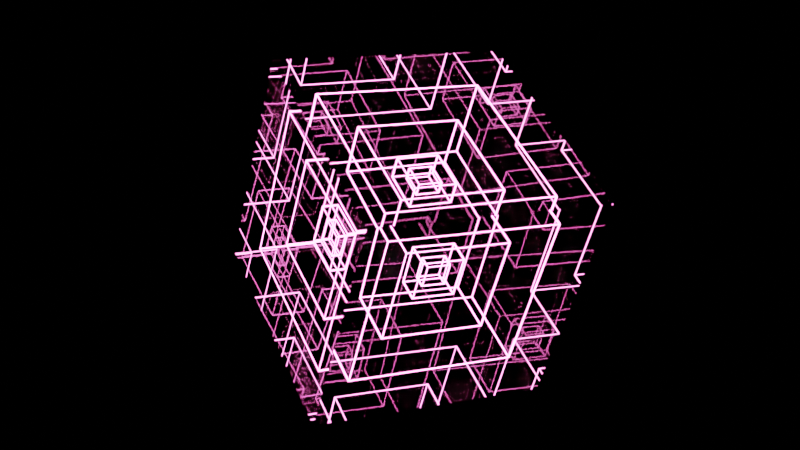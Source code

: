 # Source: cubemvt.blend  (saved by Blender 2.83.19; exported with 4.5.12 LTS)
import bpy
from mathutils import Matrix  # noqa: F401  (used for matrix-valued properties, if any)

bpy.ops.wm.read_factory_settings(use_empty=True)
scene = bpy.context.scene
scene.name = 'Scene'

# ---- collections
col_collection = bpy.data.collections.new('Collection'); scene.collection.children.link(col_collection)

# ---- materials (node trees are filled in below, after node groups)
mat_material_001 = bpy.data.materials.new('Material.001')
mat_material_001.use_transparent_shadow = False
mat_material_002 = bpy.data.materials.new('Material.002')
mat_material_002.use_transparent_shadow = False
mat_material_002.use_raytrace_refraction = True
mat_material_002.use_screen_refraction = True
mat_material_002.thickness_mode = 'SLAB'

# ---- material node trees
mat_material_001.use_nodes = True; mat_material_001.node_tree.nodes.clear()
_N = mat_material_001.node_tree.nodes; _L = mat_material_001.node_tree.links
n0 = _N.new('ShaderNodeOutputMaterial'); n0.name = 'Material Output'; n0.location = (300, 300)
n1 = _N.new('ShaderNodeEmission'); n1.name = 'Emission'; n1.location = (10, 300)
n1.inputs[0].default_value = (1.0, 0.109, 0.4682, 1.0)
n1.inputs[1].default_value = 50.0
_L.new(n1.outputs[0], n0.inputs[0])
n0.is_active_output = True
mat_material_002.use_nodes = True; mat_material_002.node_tree.nodes.clear()
_N = mat_material_002.node_tree.nodes; _L = mat_material_002.node_tree.links
n0 = _N.new('ShaderNodeOutputMaterial'); n0.name = 'Material Output'; n0.location = (300, 300)
n1 = _N.new('ShaderNodeBsdfPrincipled'); n1.name = 'Principled BSDF'; n1.location = (10, 300)
n1.distribution = 'GGX'
n1.subsurface_method = 'BURLEY'
n1.inputs[2].default_value = 0.0
n1.inputs[3].default_value = 1.45
n1.inputs[18].default_value = 1.0
n1.inputs[27].default_value = (0.0, 0.0, 0.0, 1.0)
n1.inputs[28].default_value = 1.0
_L.new(n1.outputs[0], n0.inputs[0])
n0.is_active_output = True

# ---- world
world_world = bpy.data.worlds.new('World'); scene.world = world_world
world_world.use_nodes = True; world_world.node_tree.nodes.clear()
_N = world_world.node_tree.nodes; _L = world_world.node_tree.links
n0 = _N.new('ShaderNodeOutputWorld'); n0.name = 'World Output'; n0.location = (300, 300)
n1 = _N.new('ShaderNodeBackground'); n1.name = 'Background'; n1.location = (10, 300)
n1.inputs[0].default_value = (0.0, 0.0, 0.0, 1.0)
_L.new(n1.outputs[0], n0.inputs[0])
n0.is_active_output = True
world_world.color = (0.05088, 0.05088, 0.05088)
world_world.use_sun_shadow = False
world_world.sun_shadow_jitter_overblur = 0.0

# ---- cameras
cam_camera = bpy.data.cameras.new('Camera')
cam_camera.clip_end = 100.0
cam_camera.lens = 60.0
cam_camera.ortho_scale = 9.814

# ---- meshes
me_cube_001 = bpy.data.meshes.new('Cube.001')
me_cube_001.from_pydata([(-1.0, -1.0, -1.0), (-1.0, -1.0, 1.0), (-1.0, 1.0, -1.0), (-1.0, 1.0, 1.0), (1.0, -1.0, -1.0), (1.0, -1.0, 1.0), (1.0, 1.0, -1.0), (1.0, 1.0, 1.0)], [], [(0, 1, 3, 2), (2, 3, 7, 6), (6, 7, 5, 4), (4, 5, 1, 0), (2, 6, 4, 0), (7, 3, 1, 5)])
_uv = me_cube_001.uv_layers.new(name='UVMap')
_uv.uv.foreach_set('vector', [0.375, 0.0, 0.625, 0.0, 0.625, 0.25, 0.375, 0.25, 0.375, 0.25, 0.625, 0.25, 0.625, 0.5, 0.375, 0.5, 0.375, 0.5, 0.625, 0.5, 0.625, 0.75, 0.375, 0.75, 0.375, 0.75, 0.625, 0.75, 0.625, 1.0, 0.375, 1.0, 0.125, 0.5, 0.375, 0.5, 0.375, 0.75, 0.125, 0.75, 0.625, 0.5, 0.875, 0.5, 0.875, 0.75, 0.625, 0.75])
me_cube_001.materials.append(mat_material_001)
me_cube_001.use_remesh_fix_poles = True
me_cube_001.use_remesh_preserve_attributes = False
me_cube_001.use_mirror_vertex_groups = False
me_cube_001.update()
me_cube_002 = bpy.data.meshes.new('Cube.002')
me_cube_002.from_pydata([(-1.0, -1.0, -1.0), (-1.0, -1.0, 1.0), (-1.0, 1.0, -1.0), (-1.0, 1.0, 1.0), (1.0, -1.0, -1.0), (1.0, -1.0, 1.0), (1.0, 1.0, -1.0), (1.0, 1.0, 1.0)], [], [(0, 1, 3, 2), (2, 3, 7, 6), (6, 7, 5, 4), (4, 5, 1, 0), (2, 6, 4, 0), (7, 3, 1, 5)])
_uv = me_cube_002.uv_layers.new(name='UVMap')
_uv.uv.foreach_set('vector', [0.375, 0.0, 0.625, 0.0, 0.625, 0.25, 0.375, 0.25, 0.375, 0.25, 0.625, 0.25, 0.625, 0.5, 0.375, 0.5, 0.375, 0.5, 0.625, 0.5, 0.625, 0.75, 0.375, 0.75, 0.375, 0.75, 0.625, 0.75, 0.625, 1.0, 0.375, 1.0, 0.125, 0.5, 0.375, 0.5, 0.375, 0.75, 0.125, 0.75, 0.625, 0.5, 0.875, 0.5, 0.875, 0.75, 0.625, 0.75])
me_cube_002.materials.append(mat_material_002)
me_cube_002.use_remesh_fix_poles = True
me_cube_002.use_remesh_preserve_attributes = False
me_cube_002.use_mirror_vertex_groups = False
me_cube_002.update()

# ---- objects
ob_camera = bpy.data.objects.new('Camera', cam_camera)
ob_cube = bpy.data.objects.new('Cube', me_cube_001)
ob_cube_001 = bpy.data.objects.new('Cube.001', me_cube_002)

# ---- transforms, parenting, visibility, modifiers, constraints
ob_camera.location = (9.779, -9.36, 6.466)
ob_camera.rotation_euler = (1.129, 0.0, 0.8149)
ob_camera.scale = (1.803, 1.803, 1.803)
ob_camera.lock_rotations_4d = False
ob_camera.empty_display_type = 'ARROWS'
ob_camera.color = (0.0, 0.0, 0.0, 0.0)
ob_camera.display_type = 'WIRE'
ob_camera.lineart.crease_threshold = 0.0
ob_cube.parent = ob_cube_001
ob_cube.matrix_parent_inverse = Matrix(((0.7119, -0.0, 0.0, -0.0), (-0.0, 0.7119, -0.0, 0.0), (0.0, -0.0, 0.7119, -0.0), (-0.0, 0.0, -0.0, 1.0)))
ob_cube.location = (0.0, 0.0, 0.0)
ob_cube.lineart.crease_threshold = 0.0
_m = ob_cube.modifiers.new('Solidify', 'SOLIDIFY')
_m.thickness = 2.795
_m = ob_cube.modifiers.new('Solidify.001', 'SOLIDIFY')
_m.thickness = 1.3
_m = ob_cube.modifiers.new('Wireframe', 'WIREFRAME')
ob_cube_001.location = (0.0, 0.0, 0.0)
ob_cube_001.rotation_euler = (1.898, 1.898, 0.0)
ob_cube_001.scale = (1.405, 1.405, 1.405)
ob_cube_001.lineart.crease_threshold = 0.0

# ---- collection membership
col_collection.objects.link(ob_camera)
col_collection.objects.link(ob_cube)
col_collection.objects.link(ob_cube_001)

# ---- scene / render settings (as saved in the file)
scene.camera = ob_camera
scene.frame_start = 1; scene.frame_end = 96; scene.frame_set(29)
scene.render.engine = 'BLENDER_EEVEE_NEXT'
scene.render.image_settings.file_format = 'FFMPEG'
scene.render.image_settings.color_mode = 'RGB'
scene.render.use_motion_blur = True
scene.cycles.use_denoising = False
scene.cycles.samples = 128
scene.cycles.sampling_pattern = 'TABULATED_SOBOL'
scene.cycles.use_adaptive_sampling = False
scene.cycles.use_light_tree = False
scene.eevee.use_raytracing = True
scene.view_settings.view_transform = 'Filmic'
bpy.context.view_layer.update()
